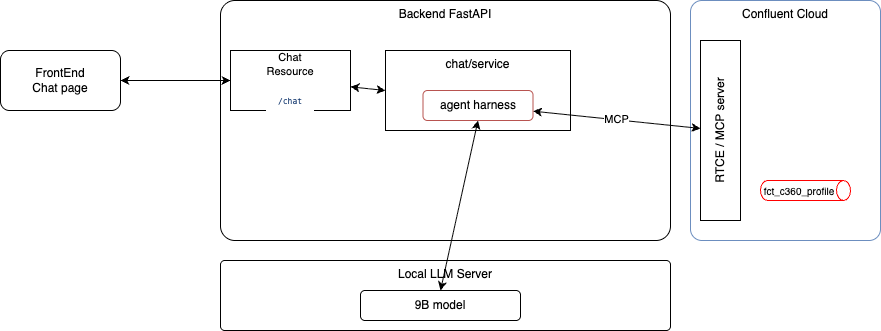

The diagram above was exported from draw.io. Its source (the exported page's mxGraphModel, read from the mxfile embedded in the PNG):
<mxGraphModel dx="792" dy="647" grid="1" gridSize="10" guides="1" tooltips="1" connect="1" arrows="1" fold="1" page="1" pageScale="1" pageWidth="850" pageHeight="1100" math="0" shadow="0">
  <root>
    <mxCell id="0" />
    <mxCell id="1" parent="0" />
    <mxCell id="2" value="FrontEnd&lt;br&gt;Chat page" style="rounded=1;whiteSpace=wrap;html=1;" vertex="1" parent="1">
      <mxGeometry x="30" y="80" width="120" height="60" as="geometry" />
    </mxCell>
    <mxCell id="3" value="Backend FastAPI" style="rounded=1;whiteSpace=wrap;html=1;arcSize=6;verticalAlign=top;" vertex="1" parent="1">
      <mxGeometry x="250" y="30" width="450" height="240" as="geometry" />
    </mxCell>
    <mxCell id="4" value="Confluent Cloud" style="rounded=1;whiteSpace=wrap;html=1;arcSize=6;verticalAlign=top;fillColor=none;strokeColor=#6c8ebf;" vertex="1" parent="1">
      <mxGeometry x="720" y="30" width="190" height="240" as="geometry" />
    </mxCell>
    <mxCell id="10" style="edgeStyle=none;html=1;entryX=0;entryY=0.5;entryDx=0;entryDy=0;startArrow=classic;startFill=1;" edge="1" parent="1" source="5" target="7">
      <mxGeometry relative="1" as="geometry" />
    </mxCell>
    <mxCell id="5" value="&lt;font style=&quot;font-size: 11px;&quot;&gt;Chat&lt;br&gt;Resource&lt;br&gt;&lt;br&gt;&lt;/font&gt;&lt;div style=&quot;color: rgb(32, 32, 32); background-color: rgb(255, 255, 255); font-family: Menlo, Monaco, &amp;quot;Courier New&amp;quot;, monospace; line-height: 18px; font-size: 8px;&quot;&gt;&lt;font style=&quot;font-size: 8px;&quot;&gt;&lt;span style=&quot;color: rgb(10, 48, 105);&quot;&gt;/chat&lt;/span&gt;&lt;/font&gt;&lt;/div&gt;" style="rounded=0;whiteSpace=wrap;html=1;" vertex="1" parent="1">
      <mxGeometry x="260" y="80" width="120" height="60" as="geometry" />
    </mxCell>
    <mxCell id="7" value="chat/service" style="rounded=0;whiteSpace=wrap;html=1;fontSize=12;verticalAlign=top;" vertex="1" parent="1">
      <mxGeometry x="415" y="80" width="185" height="80" as="geometry" />
    </mxCell>
    <mxCell id="11" value="MCP" style="edgeStyle=none;html=1;startArrow=classic;startFill=1;" edge="1" parent="1" source="8" target="9">
      <mxGeometry relative="1" as="geometry" />
    </mxCell>
    <mxCell id="8" value="agent harness" style="rounded=1;whiteSpace=wrap;html=1;fillColor=none;strokeColor=#b85450;" vertex="1" parent="1">
      <mxGeometry x="452.5" y="120" width="110" height="30" as="geometry" />
    </mxCell>
    <mxCell id="9" value="RTCE / MCP server" style="rounded=0;whiteSpace=wrap;html=1;fillColor=none;horizontal=0;" vertex="1" parent="1">
      <mxGeometry x="730" y="70" width="40" height="180" as="geometry" />
    </mxCell>
    <mxCell id="6" style="edgeStyle=none;html=1;entryX=0;entryY=0.5;entryDx=0;entryDy=0;startArrow=classic;startFill=1;" edge="1" parent="1" source="2" target="5">
      <mxGeometry relative="1" as="geometry">
        <Array as="points">
          <mxPoint x="200" y="110" />
        </Array>
      </mxGeometry>
    </mxCell>
    <mxCell id="12" value="fct_c360_profile" style="shape=cylinder3;whiteSpace=wrap;html=1;boundedLbl=1;backgroundOutline=1;size=7;fontSize=10;flipH=0;flipV=0;direction=south;strokeColor=#FF0000;" vertex="1" parent="1">
      <mxGeometry x="790" y="210" width="90" height="20" as="geometry" />
    </mxCell>
    <mxCell id="13" value="Local LLM Server" style="rounded=1;whiteSpace=wrap;html=1;arcSize=6;verticalAlign=top;" vertex="1" parent="1">
      <mxGeometry x="250" y="290" width="450" height="70" as="geometry" />
    </mxCell>
    <mxCell id="14" value="9B model" style="rounded=1;whiteSpace=wrap;html=1;fillColor=none;" vertex="1" parent="1">
      <mxGeometry x="390" y="320" width="160" height="30" as="geometry" />
    </mxCell>
    <mxCell id="15" style="edgeStyle=none;html=1;entryX=0.5;entryY=0;entryDx=0;entryDy=0;startArrow=classic;startFill=1;exitX=0.5;exitY=1;exitDx=0;exitDy=0;" edge="1" parent="1" source="8" target="14">
      <mxGeometry relative="1" as="geometry" />
    </mxCell>
  </root>
</mxGraphModel>